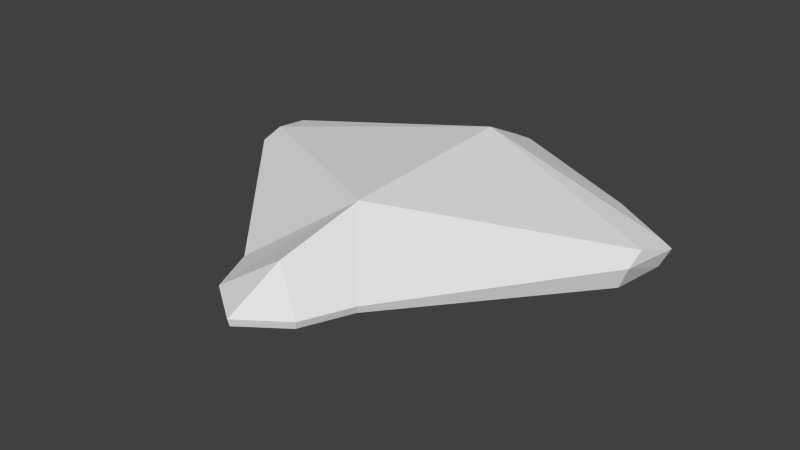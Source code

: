 # Source: krait.blend  (saved by Blender 2.65.0; exported with 4.5.12 LTS)
import bpy
from mathutils import Matrix  # noqa: F401  (used for matrix-valued properties, if any)

bpy.ops.wm.read_factory_settings(use_empty=True)
scene = bpy.context.scene
scene.name = 'Scene'

# ---- collections
col_collection_1 = bpy.data.collections.new('Collection 1'); scene.collection.children.link(col_collection_1)
col_collection_3 = bpy.data.collections.new('Collection 3'); scene.collection.children.link(col_collection_3)
col_collection_3.hide_render = True
col_collection_3.hide_viewport = True
col_collection_12 = bpy.data.collections.new('Collection 12'); scene.collection.children.link(col_collection_12)
col_collection_12.hide_render = True
col_collection_12.hide_viewport = True

# ---- world
world_world = bpy.data.worlds.new('World'); scene.world = world_world
world_world.color = (0.05088, 0.05088, 0.05088)
world_world.use_sun_shadow = False
world_world.sun_shadow_jitter_overblur = 0.0
world_world.cycles.sampling_method = 'MANUAL'
world_world.cycles.sample_map_resolution = 256

# ---- cameras
cam_camera = bpy.data.cameras.new('Camera')
cam_camera.clip_end = 100.0
cam_camera.lens = 35.0
cam_camera.sensor_width = 32.0
cam_camera.sensor_height = 18.0
cam_camera.ortho_scale = 7.314
cam_camera.dof.focus_distance = 0.0
cam_camera.dof.aperture_fstop = 128.0

# ---- meshes
me_shell = bpy.data.meshes.new('shell')
me_shell.from_pydata([(1.342, -4.053, 0.0), (0.0, -5.684, 0.0), (0.9138, -5.039, 0.0), (4.384, -0.5994, 0.3052), (0.0, -4.458, 0.5649), (0.0, -5.643, -0.1515), (0.0, -2.485, 0.9331), (0.8736, -5.02, -0.1515), (1.3, -4.031, -0.1515), (0.0, -5.02, -0.3841), (0.0, -3.741, -0.528), (4.365, -0.1383, 0.4686), (4.224, -0.5994, -0.1172), (0.0, 1.485, 1.094), (0.0, 2.394, 0.6578), (0.0, 2.394, -0.09498), (3.973e-17, 1.678, -0.2189), (-1.437e-16, 1.183, -1.045), (-1.437e-16, -1.625, -1.045), (-3.973e-17, -2.451, -0.5767), (2.134, 1.183, -0.8796), (2.56, 1.183, -0.4116), (2.436, -0.6892, -0.4276), (1.832, -1.262, -0.8176), (1.494, -2.368, -0.4162), (3.973e-17, 1.678, -0.2189), (0.9941, 1.678, -0.2189), (0.3659, 2.394, 0.6413), (0.3659, 2.394, -0.07646), (3.126, 1.349, 0.4019), (3.126, 1.349, -0.1522), (4.458, 0.8353, 0.1249), (4.366, 0.5579, 0.4019), (4.366, 0.5579, -0.1522)], [(15, 16), (16, 25), (16, 17), (29, 30)], [(4, 2, 1), (2, 4, 6, 0), (2, 7, 5, 1), (7, 2, 0, 8), (9, 5, 7), (9, 7, 8, 10), (0, 6, 11, 3), (8, 0, 3, 12), (23, 20, 21, 22), (17, 20, 23, 18), (18, 23, 24, 19), (22, 24, 23), (24, 8, 19), (8, 10, 19), (17, 25, 26, 20), (26, 21, 20), (8, 24, 12), (24, 22, 12), (15, 14, 27, 28), (29, 32, 31), (30, 31, 33), (28, 27, 29, 31, 30), (31, 3, 11, 32), (3, 31, 33, 12), (22, 21, 30), (33, 12, 22, 30), (26, 28, 30, 21), (25, 15, 28, 26), (29, 32, 13), (11, 6, 13), (14, 13, 27), (13, 29, 27), (32, 11, 13)])
me_shell.use_remesh_preserve_volume = False
me_shell.use_remesh_preserve_attributes = False
me_shell.use_mirror_vertex_groups = False
me_shell.update()
me_plan = bpy.data.meshes.new('plan')
me_plan.from_pydata([(1.342, -4.053, 0.0), (0.0, -5.684, 0.0), (4.458, 0.8353, 0.0), (4.796, -0.1544, 0.0), (0.9138, -5.039, 0.0), (2.73, 1.498, 0.0), (0.5859, 2.577, 0.0), (2.639, 1.737, 0.0), (0.0, -3.437, 0.0), (0.0946, -3.416, 0.0), (0.2, -3.353, 0.0), (0.2855, -3.286, 0.0), (0.358, -3.21, 0.0), (0.437, -3.108, 0.0), (0.4897, -2.991, 0.0), (0.4831, -2.946, 0.0), (0.4633, -2.886, 0.0), (0.4271, -2.847, 0.0), (0.3547, -2.812, 0.0), (0.1967, -2.784, 0.0), (0.06047, -2.769, 0.0), (0.0, -2.769, 0.0), (0.3659, 2.394, 0.0), (0.0, 2.394, 0.0), (4.384, -0.5994, 0.0), (4.702, -0.5994, 0.0), (0.0, -4.135, 0.0), (0.06223, -4.122, 0.0), (0.2196, -4.068, 0.0), (0.3833, -3.947, 0.0), (0.5469, -3.772, 0.0), (0.7735, -3.388, 0.0), (0.8868, -3.208, 0.0), (1.024, -2.969, 0.0), (1.116, -2.815, 0.0), (1.294, -2.596, 0.0), (1.599, -2.354, 0.0), (1.74, -2.19, 0.0), (1.891, -1.935, 0.0), (1.961, -1.664, 0.0), (2.029, -1.221, 0.0), (2.127, -0.467, 0.0), (2.156, -0.03091, 0.0), (2.12, 0.3202, 0.0), (2.082, 0.4281, 0.0), (2.007, 0.5005, 0.0), (1.885, 0.5641, 0.0), (1.007, 0.9029, 0.0), (0.0, 1.0, 0.0), (0.1153, -3.725, 0.0), (0.0, -3.748, 0.0), (0.21, -3.674, 0.0), (0.3047, -3.597, 0.0), (0.3994, -3.503, 0.0), (0.4978, -3.371, 0.0), (0.5779, -3.219, 0.0), (0.6362, -3.039, 0.0), (0.6507, -2.907, 0.0), (0.658, -2.494, 0.0), (0.3559, 0.2477, 0.0), (0.3861, 0.1718, 0.0), (0.2736, 0.3463, 0.0), (0.1913, 0.3826, 0.0), (0.1014, 0.3972, 0.0), (0.0, 0.4125, 0.0), (0.5741, -1.02, 0.0), (0.5924, -1.177, 0.0), (0.3162, -1.08, 0.0), (0.0, -1.107, 0.0)], [(4, 1), (3, 2), (4, 0), (2, 5), (7, 6), (5, 7), (8, 9), (9, 10), (10, 11), (11, 12), (12, 13), (13, 14), (14, 15), (15, 16), (16, 17), (17, 18), (18, 19), (19, 20), (20, 21), (6, 22), (22, 23), (0, 24), (24, 25), (3, 25), (1, 26), (26, 27), (27, 28), (28, 29), (29, 30), (30, 31), (31, 32), (32, 33), (0, 31), (33, 34), (34, 35), (35, 36), (36, 37), (37, 38), (38, 39), (39, 40), (40, 41), (41, 42), (42, 43), (43, 44), (44, 45), (45, 46), (46, 47), (47, 48), (49, 50), (49, 51), (51, 52), (52, 53), (53, 54), (54, 55), (55, 56), (56, 57), (57, 58), (60, 59), (60, 65), (59, 61), (61, 62), (62, 63), (63, 64), (67, 68), (65, 67), (58, 66), (65, 66)], [])
me_plan.use_remesh_preserve_volume = False
me_plan.use_remesh_preserve_attributes = False
me_plan.use_mirror_vertex_groups = False
me_plan.update()
me_plan_001 = bpy.data.meshes.new('plan.001')
me_plan_001.from_pydata([(0.0, -5.684, 0.0), (0.0, -3.437, 0.9), (0.0, -2.675, 1.271), (0.0, 2.394, 0.4285), (0.0, -4.135, 0.5136), (0.0, 1.0, 0.6373), (0.0, -3.748, 0.7995), (0.0, 0.4125, 0.851), (0.0, -5.636, -0.1644), (0.0, -2.236, -0.2707), (0.0, -2.033, -0.6575), (0.0, -0.747, -0.8509), (0.0, 0.6202, -0.8509), (0.0, 2.399, -0.4738), (0.0, 0.103, 1.207), (0.0, -2.268, 1.309), (0.0, -2.812, 1.219), (0.0, -2.945, 1.212), (0.0, -3.072, 1.192), (0.0, -3.185, 1.134), (0.0, -3.302, 1.039), (1.302, 0.1794, -0.782), (1.757, 0.05536, -0.5478), (2.074, 0.01403, -0.2447), (4.25, -0.1513, -0.1896), (4.774, -0.1513, -0.1345), (4.802, -0.1513, 0.1273), (4.347, -0.1513, 0.2237), (2.074, -0.02731, 0.6371), (1.908, 0.0278, 0.8988), (1.344, 0.1931, 1.078), (0.6546, 0.3722, 1.147)], [(0, 4), (0, 8), (8, 9), (9, 10), (10, 11), (11, 12), (12, 13), (3, 13), (3, 5), (5, 7), (7, 14), (14, 15), (2, 16), (16, 17), (17, 18), (18, 19), (19, 20), (1, 20), (1, 6), (4, 6), (2, 15), (12, 21), (21, 22), (22, 23), (23, 24), (24, 25), (25, 26), (26, 27), (27, 28), (28, 29), (29, 30), (30, 31)], [])
me_plan_001.use_remesh_preserve_volume = False
me_plan_001.use_remesh_preserve_attributes = False
me_plan_001.use_mirror_vertex_groups = False
me_plan_001.update()

# ---- objects
ob_shell = bpy.data.objects.new('shell', me_shell)
ob_camera = bpy.data.objects.new('Camera', cam_camera)
ob_plan = bpy.data.objects.new('plan', me_plan)
ob_plan_001 = bpy.data.objects.new('plan.001', me_plan_001)

# ---- transforms, parenting, visibility, modifiers, constraints
ob_shell.location = (0.0, 0.0, 0.0)
ob_shell.lineart.crease_threshold = 0.0
_m = ob_shell.modifiers.new('Mirror', 'MIRROR')
ob_camera.location = (7.481, -6.508, 5.344)
ob_camera.rotation_euler = (1.109, 0.01082, 0.8149)
ob_camera.lock_rotations_4d = False
ob_camera.empty_display_type = 'ARROWS'
ob_camera.color = (0.0, 0.0, 0.0, 0.0)
ob_camera.display_type = 'WIRE'
ob_camera.lineart.crease_threshold = 0.0
ob_plan.location = (0.0, 0.0, 0.0)
ob_plan.scale = (1.0, 1.0, 1.0)
ob_plan.lineart.crease_threshold = 0.0
_m = ob_plan.modifiers.new('Mirror', 'MIRROR')
_m.use_clip = True
_m = ob_plan.modifiers.new('Shrinkwrap', 'SHRINKWRAP')
_m.wrap_method = 'PROJECT'
_m.target = ob_shell
_m.use_project_z = True
ob_plan_001.location = (0.0, 0.0, 0.0)
ob_plan_001.lineart.crease_threshold = 0.0
_m = ob_plan_001.modifiers.new('Mirror', 'MIRROR')
_m.use_clip = True

# ---- collection membership
col_collection_1.objects.link(ob_shell)
col_collection_1.objects.link(ob_camera)
col_collection_3.objects.link(ob_plan)
col_collection_12.objects.link(ob_plan_001)

# ---- scene / render settings (as saved in the file)
scene.camera = ob_plan
scene.frame_start = 1; scene.frame_end = 250; scene.frame_set(1)
scene.render.engine = 'BLENDER_EEVEE_NEXT'
scene.render.image_settings.color_mode = 'RGB'
scene.render.image_settings.compression = 90
scene.render.resolution_percentage = 50
scene.render.dither_intensity = 0.0
scene.render.bake_margin = 2
scene.render.bake_bias = 0.0
scene.cycles.use_denoising = False
scene.cycles.samples = 10
scene.cycles.sampling_pattern = 'TABULATED_SOBOL'
scene.cycles.light_sampling_threshold = 0.0
scene.cycles.use_adaptive_sampling = False
scene.cycles.use_light_tree = False
scene.cycles.blur_glossy = 0.0
scene.cycles.volume_bounces = 1
scene.cycles.pixel_filter_type = 'GAUSSIAN'
scene.cycles.sample_clamp_indirect = 0.0
scene.view_settings.view_transform = 'Standard'
bpy.context.view_layer.update()

# ---- added for rendering (the .blend has no active camera and no usable light): camera, sun
cam_auto = bpy.data.cameras.new('AutoCamera')
cam_auto.lens = 50.0
cam_auto.sensor_width = 36.0
cam_auto.clip_end = 1000.0
ob_auto_camera = bpy.data.objects.new('AutoCamera', cam_auto)
scene.collection.objects.link(ob_auto_camera)
ob_auto_camera.location = (11.8579, -15.5768, 9.48115)
ob_auto_camera.rotation_euler = (1.09748, -7.21219e-08, 0.694738)
scene.camera = ob_auto_camera
light_auto_sun = bpy.data.lights.new('AutoSun', 'SUN')
light_auto_sun.energy = 3.0
light_auto_sun.angle = 0.0523599
ob_auto_sun = bpy.data.objects.new('AutoSun', light_auto_sun)
scene.collection.objects.link(ob_auto_sun)
ob_auto_sun.rotation_euler = (0.872665, 0.174533, 0.523599)
bpy.context.view_layer.update()
